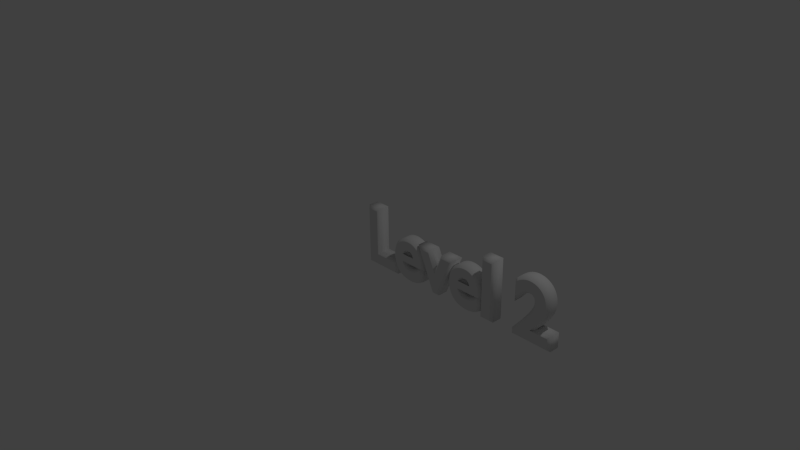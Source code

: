 # Source: Level_2.blend  (saved by Blender 2.72.0; exported with 4.5.12 LTS)
import bpy
from mathutils import Matrix  # noqa: F401  (used for matrix-valued properties, if any)

bpy.ops.wm.read_factory_settings(use_empty=True)
scene = bpy.context.scene
scene.name = 'Scene'

# ---- collections
col_collection_1 = bpy.data.collections.new('Collection 1'); scene.collection.children.link(col_collection_1)

# ---- world
world_world = bpy.data.worlds.new('World'); scene.world = world_world
world_world.color = (0.05088, 0.05088, 0.05088)
world_world.use_sun_shadow = False
world_world.sun_shadow_jitter_overblur = 0.0
world_world.cycles.sampling_method = 'MANUAL'
world_world.cycles.sample_map_resolution = 256

# ---- cameras
cam_camera = bpy.data.cameras.new('Camera')
cam_camera.clip_end = 100.0
cam_camera.lens = 35.0
cam_camera.sensor_width = 32.0
cam_camera.sensor_height = 18.0
cam_camera.ortho_scale = 7.314
cam_camera.dof.focus_distance = 0.0
cam_camera.dof.aperture_fstop = 128.0

# ---- lights
light_lamp = bpy.data.lights.new('Lamp', 'POINT')
light_lamp.transmission_factor = 0.0
light_lamp.cutoff_distance = 30.0
light_lamp.energy = 100.0
light_lamp.shadow_buffer_clip_start = 1.001
light_lamp.shadow_soft_size = 0.1
light_lamp.shadow_maximum_resolution = 0.006
light_lamp.use_absolute_resolution = True
light_lamp.cycles.use_multiple_importance_sampling = False

# ---- curves / text
txt_text = bpy.data.curves.new('Text', 'FONT')
txt_text.dimensions = '2D'
txt_text.body = 'Level 2'
txt_text.use_path_clamp = True
txt_text.bevel_resolution = 0
txt_text.offset = 0.02
txt_text.extrude = 0.065
txt_text.bevel_depth = 0.03

# ---- objects
ob_text = bpy.data.objects.new('Text', txt_text)
ob_lamp = bpy.data.objects.new('Lamp', light_lamp)
ob_camera = bpy.data.objects.new('Camera', cam_camera)

# ---- transforms, parenting, visibility, modifiers, constraints
ob_text.location = (0.0, 0.0, 0.0)
ob_text.rotation_euler = (1.571, -0.0, 0.0)
ob_text.lineart.crease_threshold = 0.0
ob_lamp.location = (4.076, 1.005, 5.904)
ob_lamp.rotation_euler = (0.6503, 0.05522, 1.866)
ob_lamp.lock_rotations_4d = False
ob_lamp.empty_display_type = 'ARROWS'
ob_lamp.color = (0.0, 0.0, 0.0, 0.0)
ob_lamp.lineart.crease_threshold = 0.0
ob_camera.location = (7.481, -6.508, 5.344)
ob_camera.rotation_euler = (1.109, 0.01082, 0.8149)
ob_camera.lock_rotations_4d = False
ob_camera.empty_display_type = 'ARROWS'
ob_camera.color = (0.0, 0.0, 0.0, 0.0)
ob_camera.display_type = 'WIRE'
ob_camera.lineart.crease_threshold = 0.0

# ---- collection membership
col_collection_1.objects.link(ob_text)
col_collection_1.objects.link(ob_lamp)
col_collection_1.objects.link(ob_camera)

# ---- scene / render settings (as saved in the file)
scene.camera = ob_camera
scene.frame_start = 1; scene.frame_end = 250; scene.frame_set(1)
scene.render.engine = 'BLENDER_EEVEE_NEXT'
scene.render.resolution_percentage = 50
scene.render.dither_intensity = 0.0
scene.cycles.use_denoising = False
scene.cycles.samples = 10
scene.cycles.sampling_pattern = 'TABULATED_SOBOL'
scene.cycles.light_sampling_threshold = 0.0
scene.cycles.use_adaptive_sampling = False
scene.cycles.use_light_tree = False
scene.cycles.blur_glossy = 0.0
scene.cycles.pixel_filter_type = 'GAUSSIAN'
scene.cycles.sample_clamp_indirect = 0.0
scene.view_settings.view_transform = 'Standard'
bpy.context.view_layer.update()
